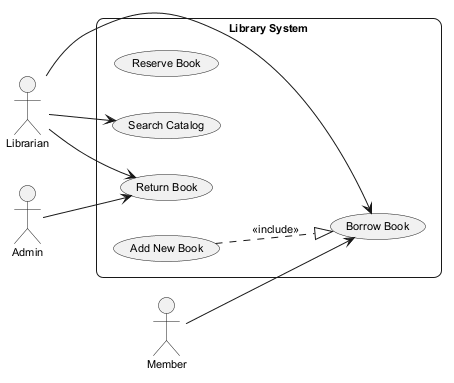

The diagram above was rendered by PlantUML. Its source (embedded in the PNG):
@startuml
skinparam backgroundColor #FFFFFF
skinparam roundCorner 15
skinparam defaultFontSize 11
left to right direction
actor "Librarian" as Librarian
actor "Admin" as Admin
actor "Member" as Member
rectangle "Library System" {
  usecase "Reserve Book" as UC_ReserveBook
  usecase "Return Book" as UC_ReturnBook
  usecase "Search Catalog" as UC_SearchCatalog
  usecase "Borrow Book" as UC_BorrowBook
  usecase "Add New Book" as UC_AddNewBook
}
Librarian --> UC_BorrowBook
Librarian --> UC_ReturnBook
Librarian --> UC_SearchCatalog
Admin --> UC_ReturnBook
Member --> UC_BorrowBook
UC_AddNewBook ..|> UC_BorrowBook : <<include>>
@enduml